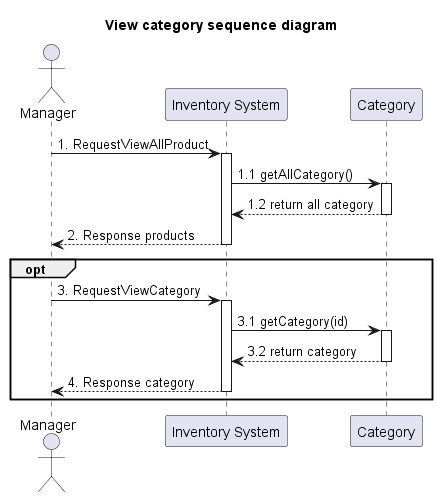

The diagram above was rendered by PlantUML. Its source (embedded in the PNG):
@startuml
'example
title View category sequence diagram

actor Manager as actorManager
participant "Inventory System" as InventorySystem
participant "Category" as classCategory


actorManager -> InventorySystem: 1. RequestViewAllProduct
activate InventorySystem

InventorySystem -> classCategory: 1.1 getAllCategory()
activate classCategory

classCategory --> InventorySystem: 1.2 return all category
deactivate classCategory


InventorySystem --> actorManager : 2. Response products

deactivate InventorySystem


opt
actorManager -> InventorySystem: 3. RequestViewCategory
activate InventorySystem

InventorySystem -> classCategory: 3.1 getCategory(id)
activate classCategory

classCategory --> InventorySystem: 3.2 return category
deactivate classCategory

InventorySystem --> actorManager : 4. Response category

deactivate InventorySystem
end

@enduml